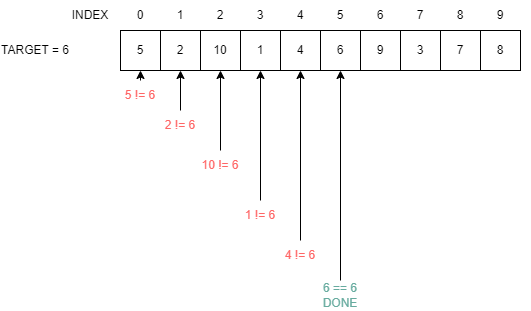

The diagram above was exported from draw.io. Its source (the exported page's mxGraphModel, read from the mxfile embedded in the PNG):
<mxGraphModel dx="1098" dy="820" grid="1" gridSize="10" guides="1" tooltips="1" connect="1" arrows="1" fold="1" page="1" pageScale="1" pageWidth="1019" pageHeight="1320" math="0" shadow="0">
  <root>
    <mxCell id="0" />
    <mxCell id="1" parent="0" />
    <mxCell id="Y_zjJ3bofpPAUGnEyFCr-1" value="5" style="rounded=0;whiteSpace=wrap;html=1;" vertex="1" parent="1">
      <mxGeometry x="200" y="160" width="40" height="40" as="geometry" />
    </mxCell>
    <mxCell id="Y_zjJ3bofpPAUGnEyFCr-2" value="2" style="rounded=0;whiteSpace=wrap;html=1;" vertex="1" parent="1">
      <mxGeometry x="240" y="160" width="40" height="40" as="geometry" />
    </mxCell>
    <mxCell id="Y_zjJ3bofpPAUGnEyFCr-3" value="10" style="rounded=0;whiteSpace=wrap;html=1;" vertex="1" parent="1">
      <mxGeometry x="280" y="160" width="40" height="40" as="geometry" />
    </mxCell>
    <mxCell id="Y_zjJ3bofpPAUGnEyFCr-4" value="1" style="rounded=0;whiteSpace=wrap;html=1;" vertex="1" parent="1">
      <mxGeometry x="320" y="160" width="40" height="40" as="geometry" />
    </mxCell>
    <mxCell id="Y_zjJ3bofpPAUGnEyFCr-5" value="4" style="rounded=0;whiteSpace=wrap;html=1;" vertex="1" parent="1">
      <mxGeometry x="360" y="160" width="40" height="40" as="geometry" />
    </mxCell>
    <mxCell id="Y_zjJ3bofpPAUGnEyFCr-6" value="6" style="rounded=0;whiteSpace=wrap;html=1;" vertex="1" parent="1">
      <mxGeometry x="400" y="160" width="40" height="40" as="geometry" />
    </mxCell>
    <mxCell id="Y_zjJ3bofpPAUGnEyFCr-7" value="9" style="rounded=0;whiteSpace=wrap;html=1;" vertex="1" parent="1">
      <mxGeometry x="440" y="160" width="40" height="40" as="geometry" />
    </mxCell>
    <mxCell id="Y_zjJ3bofpPAUGnEyFCr-8" value="3" style="rounded=0;whiteSpace=wrap;html=1;" vertex="1" parent="1">
      <mxGeometry x="480" y="160" width="40" height="40" as="geometry" />
    </mxCell>
    <mxCell id="Y_zjJ3bofpPAUGnEyFCr-9" value="7" style="rounded=0;whiteSpace=wrap;html=1;" vertex="1" parent="1">
      <mxGeometry x="520" y="160" width="40" height="40" as="geometry" />
    </mxCell>
    <mxCell id="Y_zjJ3bofpPAUGnEyFCr-10" value="8" style="rounded=0;whiteSpace=wrap;html=1;" vertex="1" parent="1">
      <mxGeometry x="560" y="160" width="40" height="40" as="geometry" />
    </mxCell>
    <mxCell id="Y_zjJ3bofpPAUGnEyFCr-11" value="0" style="text;html=1;strokeColor=none;fillColor=none;align=center;verticalAlign=middle;whiteSpace=wrap;rounded=0;" vertex="1" parent="1">
      <mxGeometry x="190" y="130" width="60" height="30" as="geometry" />
    </mxCell>
    <mxCell id="Y_zjJ3bofpPAUGnEyFCr-12" value="1" style="text;html=1;strokeColor=none;fillColor=none;align=center;verticalAlign=middle;whiteSpace=wrap;rounded=0;" vertex="1" parent="1">
      <mxGeometry x="230" y="130" width="60" height="30" as="geometry" />
    </mxCell>
    <mxCell id="Y_zjJ3bofpPAUGnEyFCr-13" value="2" style="text;html=1;strokeColor=none;fillColor=none;align=center;verticalAlign=middle;whiteSpace=wrap;rounded=0;" vertex="1" parent="1">
      <mxGeometry x="270" y="130" width="60" height="30" as="geometry" />
    </mxCell>
    <mxCell id="Y_zjJ3bofpPAUGnEyFCr-14" value="3" style="text;html=1;strokeColor=none;fillColor=none;align=center;verticalAlign=middle;whiteSpace=wrap;rounded=0;" vertex="1" parent="1">
      <mxGeometry x="310" y="130" width="60" height="30" as="geometry" />
    </mxCell>
    <mxCell id="Y_zjJ3bofpPAUGnEyFCr-15" value="4" style="text;html=1;strokeColor=none;fillColor=none;align=center;verticalAlign=middle;whiteSpace=wrap;rounded=0;" vertex="1" parent="1">
      <mxGeometry x="350" y="130" width="60" height="30" as="geometry" />
    </mxCell>
    <mxCell id="Y_zjJ3bofpPAUGnEyFCr-16" value="5" style="text;html=1;strokeColor=none;fillColor=none;align=center;verticalAlign=middle;whiteSpace=wrap;rounded=0;" vertex="1" parent="1">
      <mxGeometry x="390" y="130" width="60" height="30" as="geometry" />
    </mxCell>
    <mxCell id="Y_zjJ3bofpPAUGnEyFCr-17" value="6" style="text;html=1;strokeColor=none;fillColor=none;align=center;verticalAlign=middle;whiteSpace=wrap;rounded=0;" vertex="1" parent="1">
      <mxGeometry x="430" y="130" width="60" height="30" as="geometry" />
    </mxCell>
    <mxCell id="Y_zjJ3bofpPAUGnEyFCr-18" value="7" style="text;html=1;strokeColor=none;fillColor=none;align=center;verticalAlign=middle;whiteSpace=wrap;rounded=0;" vertex="1" parent="1">
      <mxGeometry x="470" y="130" width="60" height="30" as="geometry" />
    </mxCell>
    <mxCell id="Y_zjJ3bofpPAUGnEyFCr-19" value="8" style="text;html=1;strokeColor=none;fillColor=none;align=center;verticalAlign=middle;whiteSpace=wrap;rounded=0;" vertex="1" parent="1">
      <mxGeometry x="510" y="130" width="60" height="30" as="geometry" />
    </mxCell>
    <mxCell id="Y_zjJ3bofpPAUGnEyFCr-20" value="9" style="text;html=1;strokeColor=none;fillColor=none;align=center;verticalAlign=middle;whiteSpace=wrap;rounded=0;" vertex="1" parent="1">
      <mxGeometry x="550" y="130" width="60" height="30" as="geometry" />
    </mxCell>
    <mxCell id="Y_zjJ3bofpPAUGnEyFCr-21" value="INDEX" style="text;html=1;strokeColor=none;fillColor=none;align=center;verticalAlign=middle;whiteSpace=wrap;rounded=0;" vertex="1" parent="1">
      <mxGeometry x="140" y="130" width="60" height="30" as="geometry" />
    </mxCell>
    <mxCell id="Y_zjJ3bofpPAUGnEyFCr-22" value="TARGET = 6" style="text;html=1;strokeColor=none;fillColor=none;align=center;verticalAlign=middle;whiteSpace=wrap;rounded=0;" vertex="1" parent="1">
      <mxGeometry x="80" y="165" width="70" height="30" as="geometry" />
    </mxCell>
    <mxCell id="Y_zjJ3bofpPAUGnEyFCr-30" style="edgeStyle=orthogonalEdgeStyle;rounded=0;orthogonalLoop=1;jettySize=auto;html=1;exitX=0.5;exitY=0;exitDx=0;exitDy=0;entryX=0.5;entryY=1;entryDx=0;entryDy=0;" edge="1" parent="1" source="Y_zjJ3bofpPAUGnEyFCr-24" target="Y_zjJ3bofpPAUGnEyFCr-1">
      <mxGeometry relative="1" as="geometry" />
    </mxCell>
    <mxCell id="Y_zjJ3bofpPAUGnEyFCr-24" value="5 != 6" style="text;html=1;strokeColor=none;fillColor=none;align=center;verticalAlign=middle;whiteSpace=wrap;rounded=0;fontColor=#FF6666;" vertex="1" parent="1">
      <mxGeometry x="190" y="210" width="60" height="30" as="geometry" />
    </mxCell>
    <mxCell id="Y_zjJ3bofpPAUGnEyFCr-31" style="edgeStyle=orthogonalEdgeStyle;rounded=0;orthogonalLoop=1;jettySize=auto;html=1;exitX=0.5;exitY=0;exitDx=0;exitDy=0;entryX=0.5;entryY=1;entryDx=0;entryDy=0;" edge="1" parent="1" source="Y_zjJ3bofpPAUGnEyFCr-25" target="Y_zjJ3bofpPAUGnEyFCr-2">
      <mxGeometry relative="1" as="geometry" />
    </mxCell>
    <mxCell id="Y_zjJ3bofpPAUGnEyFCr-25" value="2 != 6" style="text;html=1;strokeColor=none;fillColor=none;align=center;verticalAlign=middle;whiteSpace=wrap;rounded=0;fontColor=#FF6666;" vertex="1" parent="1">
      <mxGeometry x="230" y="240" width="60" height="30" as="geometry" />
    </mxCell>
    <mxCell id="Y_zjJ3bofpPAUGnEyFCr-32" style="edgeStyle=orthogonalEdgeStyle;rounded=0;orthogonalLoop=1;jettySize=auto;html=1;exitX=0.5;exitY=0;exitDx=0;exitDy=0;entryX=0.5;entryY=1;entryDx=0;entryDy=0;" edge="1" parent="1" source="Y_zjJ3bofpPAUGnEyFCr-26" target="Y_zjJ3bofpPAUGnEyFCr-3">
      <mxGeometry relative="1" as="geometry" />
    </mxCell>
    <mxCell id="Y_zjJ3bofpPAUGnEyFCr-26" value="10 != 6" style="text;html=1;strokeColor=none;fillColor=none;align=center;verticalAlign=middle;whiteSpace=wrap;rounded=0;fontColor=#FF6666;" vertex="1" parent="1">
      <mxGeometry x="270" y="280" width="60" height="30" as="geometry" />
    </mxCell>
    <mxCell id="Y_zjJ3bofpPAUGnEyFCr-33" style="edgeStyle=orthogonalEdgeStyle;rounded=0;orthogonalLoop=1;jettySize=auto;html=1;exitX=0.5;exitY=0;exitDx=0;exitDy=0;entryX=0.5;entryY=1;entryDx=0;entryDy=0;" edge="1" parent="1" source="Y_zjJ3bofpPAUGnEyFCr-27" target="Y_zjJ3bofpPAUGnEyFCr-4">
      <mxGeometry relative="1" as="geometry" />
    </mxCell>
    <mxCell id="Y_zjJ3bofpPAUGnEyFCr-27" value="1 != 6" style="text;html=1;strokeColor=none;fillColor=none;align=center;verticalAlign=middle;whiteSpace=wrap;rounded=0;fontColor=#FF6666;" vertex="1" parent="1">
      <mxGeometry x="310" y="330" width="60" height="30" as="geometry" />
    </mxCell>
    <mxCell id="Y_zjJ3bofpPAUGnEyFCr-34" style="edgeStyle=orthogonalEdgeStyle;rounded=0;orthogonalLoop=1;jettySize=auto;html=1;exitX=0.5;exitY=0;exitDx=0;exitDy=0;entryX=0.5;entryY=1;entryDx=0;entryDy=0;" edge="1" parent="1" source="Y_zjJ3bofpPAUGnEyFCr-28" target="Y_zjJ3bofpPAUGnEyFCr-5">
      <mxGeometry relative="1" as="geometry" />
    </mxCell>
    <mxCell id="Y_zjJ3bofpPAUGnEyFCr-28" value="4 != 6" style="text;html=1;strokeColor=none;fillColor=none;align=center;verticalAlign=middle;whiteSpace=wrap;rounded=0;fontColor=#FF6666;" vertex="1" parent="1">
      <mxGeometry x="350" y="370" width="60" height="30" as="geometry" />
    </mxCell>
    <mxCell id="Y_zjJ3bofpPAUGnEyFCr-35" style="edgeStyle=orthogonalEdgeStyle;rounded=0;orthogonalLoop=1;jettySize=auto;html=1;exitX=0.5;exitY=0;exitDx=0;exitDy=0;entryX=0.5;entryY=1;entryDx=0;entryDy=0;" edge="1" parent="1" source="Y_zjJ3bofpPAUGnEyFCr-29" target="Y_zjJ3bofpPAUGnEyFCr-6">
      <mxGeometry relative="1" as="geometry" />
    </mxCell>
    <mxCell id="Y_zjJ3bofpPAUGnEyFCr-29" value="6 == 6&lt;br&gt;DONE" style="text;html=1;strokeColor=none;fillColor=none;align=center;verticalAlign=middle;whiteSpace=wrap;rounded=0;fontColor=#67AB9F;" vertex="1" parent="1">
      <mxGeometry x="390" y="410" width="60" height="30" as="geometry" />
    </mxCell>
  </root>
</mxGraphModel>